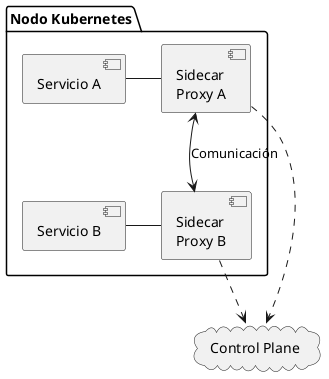

The diagram above was rendered by PlantUML. Its source (embedded in the PNG):
@startuml
package "Nodo Kubernetes" {
  component ServA as "Servicio A"
  component ProxyA as "Sidecar\nProxy A"
  component ServB as "Servicio B"
  component ProxyB as "Sidecar\nProxy B"
  ServA - ProxyA
  ServB - ProxyB
  ProxyA <--> ProxyB: Comunicación
}
cloud CtrlPlane as "Control Plane"
ProxyA ..> CtrlPlane
ProxyB ..> CtrlPlane
@enduml